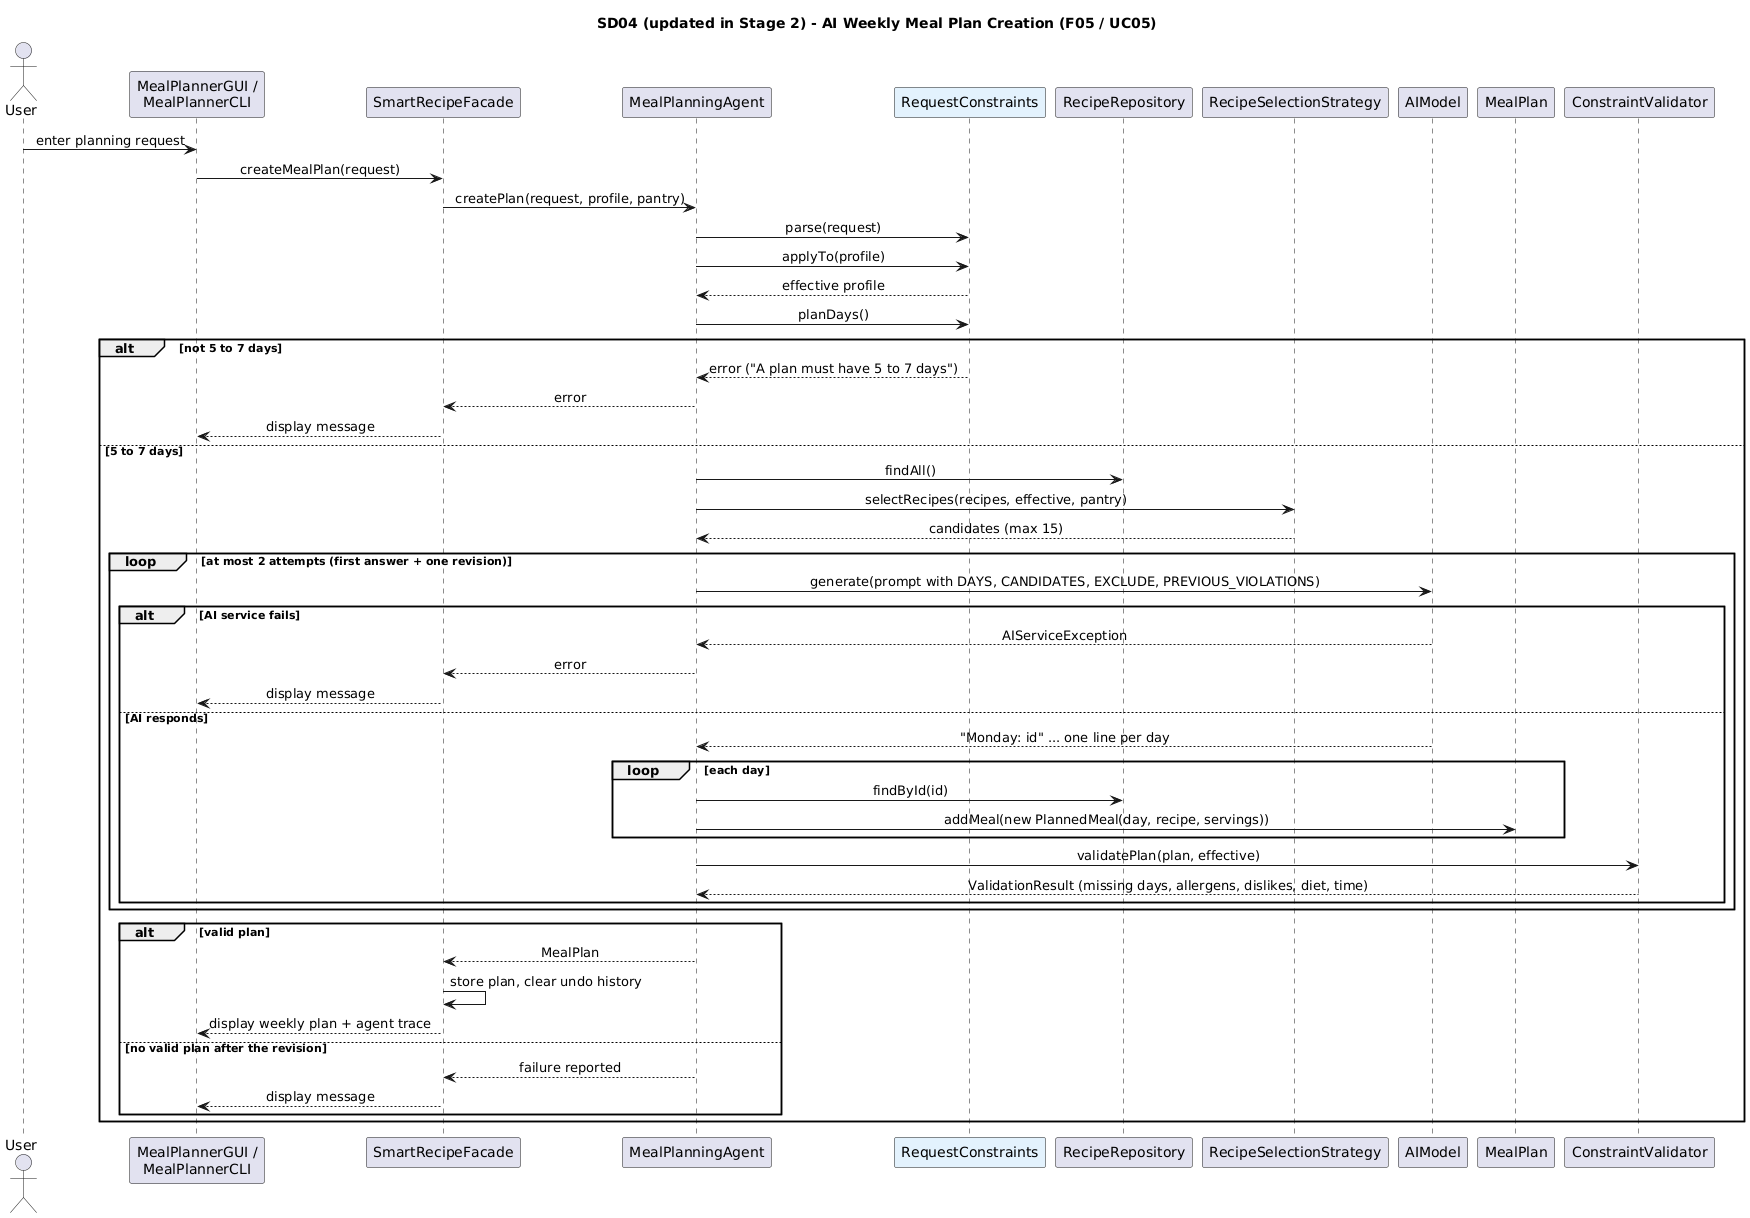

The diagram above was rendered by PlantUML. Its source (embedded in the PNG):
@startuml SmartPlate_Stage2_SD04_MealPlan
' SD04 (updated in Stage 2) - AI Weekly Meal Plan Creation (F05 / UC05)
skinparam shadowing false
skinparam defaultFontName Arial
skinparam sequenceMessageAlign center
title SD04 (updated in Stage 2) - AI Weekly Meal Plan Creation (F05 / UC05)

actor User
participant "MealPlannerGUI /\nMealPlannerCLI" as UI
participant SmartRecipeFacade as F
participant MealPlanningAgent as A
participant RequestConstraints as RC #E3F2FD
participant RecipeRepository as R
participant RecipeSelectionStrategy as S
participant AIModel as M
participant MealPlan as P
participant ConstraintValidator as V

User -> UI : enter planning request
UI -> F : createMealPlan(request)
F -> A : createPlan(request, profile, pantry)
A -> RC : parse(request)
A -> RC : applyTo(profile)
RC --> A : effective profile
A -> RC : planDays()
alt not 5 to 7 days
  RC --> A : error ("A plan must have 5 to 7 days")
  A --> F : error
  F --> UI : display message
else 5 to 7 days
  A -> R : findAll()
  A -> S : selectRecipes(recipes, effective, pantry)
  S --> A : candidates (max 15)
  loop at most 2 attempts (first answer + one revision)
    A -> M : generate(prompt with DAYS, CANDIDATES, EXCLUDE, PREVIOUS_VIOLATIONS)
    alt AI service fails
      M --> A : AIServiceException
      A --> F : error
      F --> UI : display message
    else AI responds
      M --> A : "Monday: id" ... one line per day
      loop each day
        A -> R : findById(id)
        A -> P : addMeal(new PlannedMeal(day, recipe, servings))
      end
      A -> V : validatePlan(plan, effective)
      V --> A : ValidationResult (missing days, allergens, dislikes, diet, time)
    end
  end
  alt valid plan
    A --> F : MealPlan
    F -> F : store plan, clear undo history
    F --> UI : display weekly plan + agent trace
  else no valid plan after the revision
    A --> F : failure reported
    F --> UI : display message
  end
end
@enduml